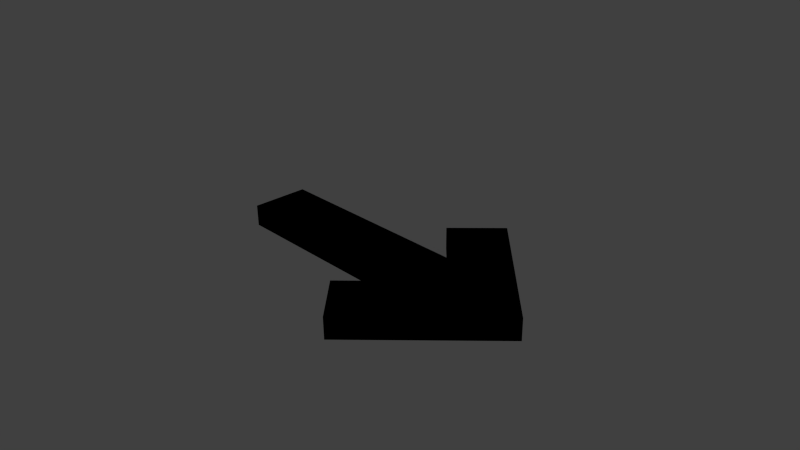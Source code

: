 # Source: MoveDirection.blend  (saved by Blender 2.74.0; exported with 4.5.12 LTS)
import bpy
from mathutils import Matrix  # noqa: F401  (used for matrix-valued properties, if any)

bpy.ops.wm.read_factory_settings(use_empty=True)
scene = bpy.context.scene
scene.name = 'Scene'

# ---- collections
col_collection_1 = bpy.data.collections.new('Collection 1'); scene.collection.children.link(col_collection_1)

# ---- materials (node trees are filled in below, after node groups)
mat_movedirection = bpy.data.materials.new('MoveDirection')
mat_movedirection.alpha_threshold = 0.0
mat_movedirection.use_transparent_shadow = False
mat_movedirection.diffuse_color = (0.0, 0.0, 0.0, 1.0)
mat_movedirection.roughness = 0.5
mat_movedirection.line_color = (0.0, 0.0, 0.0, 1.0)

# ---- material node trees

# ---- world
world_world = bpy.data.worlds.new('World'); scene.world = world_world
world_world.color = (0.05088, 0.05088, 0.05088)
world_world.use_sun_shadow = False
world_world.sun_shadow_jitter_overblur = 0.0
world_world.cycles.sampling_method = 'MANUAL'
world_world.cycles.sample_map_resolution = 256

# ---- cameras
cam_camera = bpy.data.cameras.new('Camera')
cam_camera.clip_end = 100.0
cam_camera.lens = 35.0
cam_camera.sensor_width = 32.0
cam_camera.sensor_height = 18.0
cam_camera.ortho_scale = 7.314
cam_camera.dof.focus_distance = 0.0
cam_camera.dof.aperture_fstop = 128.0

# ---- lights
light_lamp = bpy.data.lights.new('Lamp', 'POINT')
light_lamp.transmission_factor = 0.0
light_lamp.cutoff_distance = 30.0
light_lamp.energy = 100.0
light_lamp.shadow_buffer_clip_start = 1.001
light_lamp.shadow_soft_size = 0.1
light_lamp.shadow_maximum_resolution = 0.006
light_lamp.use_absolute_resolution = True
light_lamp.cycles.use_multiple_importance_sampling = False

# ---- meshes
me_cube_002 = bpy.data.meshes.new('Cube.002')
me_cube_002.from_pydata([(1.061, -0.495, -0.15), (0.495, -1.061, -0.15), (-1.061, 0.495, -0.15), (-0.495, 1.061, -0.15), (1.061, -0.495, 0.15), (0.495, -1.061, 0.15), (-1.061, 0.495, 0.15), (-0.495, 1.061, 0.15)], [], [(0, 1, 2, 3), (4, 7, 6, 5), (0, 4, 5, 1), (1, 5, 6, 2), (2, 6, 7, 3), (4, 0, 3, 7)])
me_cube_002.materials.append(mat_movedirection)
me_cube_002.use_remesh_preserve_volume = False
me_cube_002.use_remesh_preserve_attributes = False
me_cube_002.use_mirror_vertex_groups = False
me_cube_002.update()
me_cube_001 = bpy.data.meshes.new('Cube.001')
me_cube_001.from_pydata([(0.495, 1.061, -0.15), (1.061, 0.495, -0.15), (-0.495, -1.061, -0.15), (-1.061, -0.495, -0.15), (0.495, 1.061, 0.15), (1.061, 0.495, 0.15), (-0.495, -1.061, 0.15), (-1.061, -0.495, 0.15)], [], [(0, 1, 2, 3), (4, 7, 6, 5), (0, 4, 5, 1), (1, 5, 6, 2), (2, 6, 7, 3), (4, 0, 3, 7)])
me_cube_001.materials.append(mat_movedirection)
me_cube_001.use_remesh_preserve_volume = False
me_cube_001.use_remesh_preserve_attributes = False
me_cube_001.use_mirror_vertex_groups = False
me_cube_001.update()
me_cube = bpy.data.meshes.new('Cube')
me_cube.from_pydata([(2.0, 0.4, -0.15), (2.0, -0.4, -0.15), (-2.0, -0.4, -0.15), (-2.0, 0.4, -0.15), (2.0, 0.4, 0.15), (2.0, -0.4, 0.15), (-2.0, -0.4, 0.15), (-2.0, 0.4, 0.15)], [], [(0, 1, 2, 3), (4, 7, 6, 5), (0, 4, 5, 1), (1, 5, 6, 2), (2, 6, 7, 3), (4, 0, 3, 7)])
me_cube.materials.append(mat_movedirection)
me_cube.use_remesh_preserve_volume = False
me_cube.use_remesh_preserve_attributes = False
me_cube.use_mirror_vertex_groups = False
me_cube.update()

# ---- objects
ob_cube_002 = bpy.data.objects.new('Cube.002', me_cube_002)
ob_cube_001 = bpy.data.objects.new('Cube.001', me_cube_001)
ob_cube = bpy.data.objects.new('Cube', me_cube)
ob_lamp = bpy.data.objects.new('Lamp', light_lamp)
ob_camera = bpy.data.objects.new('Camera', cam_camera)

# ---- transforms, parenting, visibility, modifiers, constraints
ob_cube_002.location = (1.4, 0.495, 0.0)
ob_cube_002.lock_rotations_4d = False
ob_cube_002.empty_display_type = 'ARROWS'
ob_cube_002.lineart.crease_threshold = 0.0
ob_cube_001.location = (1.4, -0.495, 0.0)
ob_cube_001.lock_rotations_4d = False
ob_cube_001.empty_display_type = 'ARROWS'
ob_cube_001.lineart.crease_threshold = 0.0
ob_cube.location = (0.0, 0.0, 0.0)
ob_cube.lock_rotations_4d = False
ob_cube.empty_display_type = 'ARROWS'
ob_cube.lineart.crease_threshold = 0.0
ob_lamp.location = (4.076, 1.005, 5.904)
ob_lamp.rotation_euler = (0.6503, 0.05522, 1.866)
ob_lamp.lock_rotations_4d = False
ob_lamp.empty_display_type = 'ARROWS'
ob_lamp.color = (0.0, 0.0, 0.0, 0.0)
ob_lamp.lineart.crease_threshold = 0.0
ob_camera.location = (7.481, -6.508, 5.344)
ob_camera.rotation_euler = (1.109, 0.01082, 0.8149)
ob_camera.lock_rotations_4d = False
ob_camera.empty_display_type = 'ARROWS'
ob_camera.color = (0.0, 0.0, 0.0, 0.0)
ob_camera.display_type = 'WIRE'
ob_camera.lineart.crease_threshold = 0.0

# ---- collection membership
col_collection_1.objects.link(ob_cube_002)
col_collection_1.objects.link(ob_cube_001)
col_collection_1.objects.link(ob_cube)
col_collection_1.objects.link(ob_lamp)
col_collection_1.objects.link(ob_camera)

# ---- scene / render settings (as saved in the file)
scene.camera = ob_camera
scene.frame_start = 1; scene.frame_end = 250; scene.frame_set(1)
scene.render.engine = 'BLENDER_EEVEE_NEXT'
scene.render.resolution_percentage = 50
scene.render.dither_intensity = 0.0
scene.cycles.use_denoising = False
scene.cycles.samples = 10
scene.cycles.sampling_pattern = 'TABULATED_SOBOL'
scene.cycles.light_sampling_threshold = 0.0
scene.cycles.use_adaptive_sampling = False
scene.cycles.use_light_tree = False
scene.cycles.blur_glossy = 0.0
scene.cycles.pixel_filter_type = 'GAUSSIAN'
scene.cycles.sample_clamp_indirect = 0.0
scene.view_settings.view_transform = 'Standard'
bpy.context.view_layer.update()
